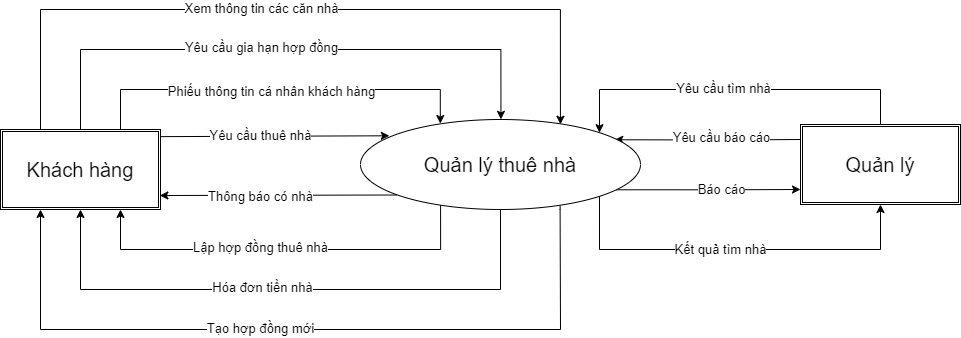

The diagram above was exported from draw.io. Its source (the exported page's mxGraphModel, read from the mxfile embedded in the PNG):
<mxGraphModel dx="1434" dy="696" grid="0" gridSize="10" guides="1" tooltips="1" connect="1" arrows="1" fold="1" page="1" pageScale="1" pageWidth="2339" pageHeight="3300" math="0" shadow="0">
  <root>
    <mxCell id="0" />
    <mxCell id="1" parent="0" />
    <mxCell id="V9TeBkjK-qcedBKNCl06-1" value="&lt;font style=&quot;font-size: 20px;&quot;&gt;Khách hàng&lt;/font&gt;" style="shape=ext;double=1;rounded=0;whiteSpace=wrap;html=1;" parent="1" vertex="1">
      <mxGeometry x="240" y="200" width="160" height="80" as="geometry" />
    </mxCell>
    <mxCell id="04PNe_y4Te7Jgui7nS_v-14" style="edgeStyle=orthogonalEdgeStyle;rounded=0;orthogonalLoop=1;jettySize=auto;html=1;exitX=0;exitY=0.5;exitDx=0;exitDy=0;entryX=0.908;entryY=0.225;entryDx=0;entryDy=0;entryPerimeter=0;" parent="1" target="V9TeBkjK-qcedBKNCl06-4" edge="1">
      <mxGeometry relative="1" as="geometry">
        <mxPoint x="1040" y="210" as="sourcePoint" />
        <mxPoint x="880" y="210" as="targetPoint" />
      </mxGeometry>
    </mxCell>
    <mxCell id="04PNe_y4Te7Jgui7nS_v-19" value="&lt;font style=&quot;font-size: 13px;&quot;&gt;Yêu cầu báo cáo&lt;/font&gt;" style="edgeLabel;html=1;align=center;verticalAlign=middle;resizable=0;points=[];" parent="04PNe_y4Te7Jgui7nS_v-14" connectable="0" vertex="1">
      <mxGeometry x="0.0537" y="-3" relative="1" as="geometry">
        <mxPoint x="18" as="offset" />
      </mxGeometry>
    </mxCell>
    <mxCell id="04PNe_y4Te7Jgui7nS_v-16" style="edgeStyle=orthogonalEdgeStyle;rounded=0;orthogonalLoop=1;jettySize=auto;html=1;exitX=0.5;exitY=0;exitDx=0;exitDy=0;entryX=1;entryY=0;entryDx=0;entryDy=0;" parent="1" source="V9TeBkjK-qcedBKNCl06-2" target="V9TeBkjK-qcedBKNCl06-4" edge="1">
      <mxGeometry relative="1" as="geometry">
        <Array as="points">
          <mxPoint x="1120" y="160" />
          <mxPoint x="839" y="160" />
        </Array>
      </mxGeometry>
    </mxCell>
    <mxCell id="04PNe_y4Te7Jgui7nS_v-20" value="&lt;font style=&quot;font-size: 13px;&quot;&gt;Yêu cầu tìm nhà&lt;/font&gt;" style="edgeLabel;html=1;align=center;verticalAlign=middle;resizable=0;points=[];" parent="04PNe_y4Te7Jgui7nS_v-16" connectable="0" vertex="1">
      <mxGeometry x="0.0756" y="-3" relative="1" as="geometry">
        <mxPoint y="1" as="offset" />
      </mxGeometry>
    </mxCell>
    <mxCell id="V9TeBkjK-qcedBKNCl06-2" value="&lt;font style=&quot;font-size: 20px;&quot;&gt;Quản lý&lt;/font&gt;" style="shape=ext;double=1;rounded=0;whiteSpace=wrap;html=1;" parent="1" vertex="1">
      <mxGeometry x="1040" y="195" width="160" height="80" as="geometry" />
    </mxCell>
    <mxCell id="04PNe_y4Te7Jgui7nS_v-9" style="edgeStyle=orthogonalEdgeStyle;rounded=0;orthogonalLoop=1;jettySize=auto;html=1;exitX=0.286;exitY=0.949;exitDx=0;exitDy=0;entryX=0.75;entryY=1;entryDx=0;entryDy=0;exitPerimeter=0;" parent="1" source="V9TeBkjK-qcedBKNCl06-4" target="V9TeBkjK-qcedBKNCl06-1" edge="1">
      <mxGeometry relative="1" as="geometry">
        <Array as="points">
          <mxPoint x="680" y="320" />
          <mxPoint x="360" y="320" />
        </Array>
      </mxGeometry>
    </mxCell>
    <mxCell id="04PNe_y4Te7Jgui7nS_v-25" value="&lt;font style=&quot;font-size: 13px;&quot;&gt;Lập hợp đồng thuê nhà&lt;/font&gt;" style="edgeLabel;html=1;align=center;verticalAlign=middle;resizable=0;points=[];" parent="04PNe_y4Te7Jgui7nS_v-9" connectable="0" vertex="1">
      <mxGeometry x="0.1096" y="-3" relative="1" as="geometry">
        <mxPoint as="offset" />
      </mxGeometry>
    </mxCell>
    <mxCell id="04PNe_y4Te7Jgui7nS_v-10" style="edgeStyle=orthogonalEdgeStyle;rounded=0;orthogonalLoop=1;jettySize=auto;html=1;exitX=0.5;exitY=1;exitDx=0;exitDy=0;entryX=0.5;entryY=1;entryDx=0;entryDy=0;" parent="1" source="V9TeBkjK-qcedBKNCl06-4" target="V9TeBkjK-qcedBKNCl06-1" edge="1">
      <mxGeometry relative="1" as="geometry">
        <Array as="points">
          <mxPoint x="740" y="360" />
          <mxPoint x="320" y="360" />
        </Array>
      </mxGeometry>
    </mxCell>
    <mxCell id="04PNe_y4Te7Jgui7nS_v-26" value="&lt;font style=&quot;font-size: 13px;&quot;&gt;Hóa đơn tiền nhà&lt;/font&gt;" style="edgeLabel;html=1;align=center;verticalAlign=middle;resizable=0;points=[];" parent="04PNe_y4Te7Jgui7nS_v-10" connectable="0" vertex="1">
      <mxGeometry x="0.146" y="-3" relative="1" as="geometry">
        <mxPoint x="13" as="offset" />
      </mxGeometry>
    </mxCell>
    <mxCell id="04PNe_y4Te7Jgui7nS_v-11" style="edgeStyle=orthogonalEdgeStyle;rounded=0;orthogonalLoop=1;jettySize=auto;html=1;exitX=0.713;exitY=0.957;exitDx=0;exitDy=0;entryX=0.25;entryY=1;entryDx=0;entryDy=0;exitPerimeter=0;" parent="1" source="V9TeBkjK-qcedBKNCl06-4" target="V9TeBkjK-qcedBKNCl06-1" edge="1">
      <mxGeometry relative="1" as="geometry">
        <Array as="points">
          <mxPoint x="800" y="280" />
          <mxPoint x="800" y="280" />
          <mxPoint x="800" y="400" />
          <mxPoint x="280" y="400" />
        </Array>
      </mxGeometry>
    </mxCell>
    <mxCell id="04PNe_y4Te7Jgui7nS_v-27" value="&lt;font style=&quot;font-size: 13px;&quot;&gt;Tạo hợp đồng mới&lt;/font&gt;" style="edgeLabel;html=1;align=center;verticalAlign=middle;resizable=0;points=[];" parent="04PNe_y4Te7Jgui7nS_v-11" connectable="0" vertex="1">
      <mxGeometry x="0.1923" y="-2" relative="1" as="geometry">
        <mxPoint x="31" as="offset" />
      </mxGeometry>
    </mxCell>
    <mxCell id="04PNe_y4Te7Jgui7nS_v-15" style="edgeStyle=orthogonalEdgeStyle;rounded=0;orthogonalLoop=1;jettySize=auto;html=1;exitX=0.912;exitY=0.781;exitDx=0;exitDy=0;entryX=0;entryY=0.5;entryDx=0;entryDy=0;exitPerimeter=0;" parent="1" source="V9TeBkjK-qcedBKNCl06-4" edge="1">
      <mxGeometry relative="1" as="geometry">
        <mxPoint x="879.9999999999995" y="260" as="sourcePoint" />
        <mxPoint x="1040" y="260" as="targetPoint" />
      </mxGeometry>
    </mxCell>
    <mxCell id="04PNe_y4Te7Jgui7nS_v-18" value="&lt;font style=&quot;font-size: 13px;&quot;&gt;Báo cáo&lt;/font&gt;" style="edgeLabel;html=1;align=center;verticalAlign=middle;resizable=0;points=[];" parent="04PNe_y4Te7Jgui7nS_v-15" connectable="0" vertex="1">
      <mxGeometry x="0.1883" y="1" relative="1" as="geometry">
        <mxPoint x="-5" as="offset" />
      </mxGeometry>
    </mxCell>
    <mxCell id="04PNe_y4Te7Jgui7nS_v-17" style="edgeStyle=orthogonalEdgeStyle;rounded=0;orthogonalLoop=1;jettySize=auto;html=1;exitX=1;exitY=1;exitDx=0;exitDy=0;entryX=0.5;entryY=1;entryDx=0;entryDy=0;" parent="1" source="V9TeBkjK-qcedBKNCl06-4" target="V9TeBkjK-qcedBKNCl06-2" edge="1">
      <mxGeometry relative="1" as="geometry">
        <Array as="points">
          <mxPoint x="839" y="320" />
          <mxPoint x="1120" y="320" />
        </Array>
      </mxGeometry>
    </mxCell>
    <mxCell id="04PNe_y4Te7Jgui7nS_v-21" value="&lt;font style=&quot;font-size: 13px;&quot;&gt;Kết quả tìm nhà&lt;/font&gt;" style="edgeLabel;html=1;align=center;verticalAlign=middle;resizable=0;points=[];" parent="04PNe_y4Te7Jgui7nS_v-17" connectable="0" vertex="1">
      <mxGeometry x="-0.1463" y="1" relative="1" as="geometry">
        <mxPoint x="12" as="offset" />
      </mxGeometry>
    </mxCell>
    <mxCell id="V9TeBkjK-qcedBKNCl06-4" value="&lt;font style=&quot;font-size: 20px;&quot;&gt;Quản lý thuê nhà&lt;/font&gt;" style="ellipse;whiteSpace=wrap;html=1;" parent="1" vertex="1">
      <mxGeometry x="600" y="190" width="280" height="90" as="geometry" />
    </mxCell>
    <mxCell id="V9TeBkjK-qcedBKNCl06-8" value="" style="endArrow=classic;html=1;rounded=0;entryX=0.103;entryY=0.181;entryDx=0;entryDy=0;entryPerimeter=0;exitX=1.001;exitY=0.089;exitDx=0;exitDy=0;exitPerimeter=0;" parent="1" source="V9TeBkjK-qcedBKNCl06-1" target="V9TeBkjK-qcedBKNCl06-4" edge="1">
      <mxGeometry width="50" height="50" relative="1" as="geometry">
        <mxPoint x="400" y="210" as="sourcePoint" />
        <mxPoint x="560" y="280" as="targetPoint" />
      </mxGeometry>
    </mxCell>
    <mxCell id="04PNe_y4Te7Jgui7nS_v-4" value="&lt;font style=&quot;font-size: 13px;&quot;&gt;Yêu cầu thuê nhà&lt;/font&gt;" style="edgeLabel;html=1;align=center;verticalAlign=middle;resizable=0;points=[];" parent="V9TeBkjK-qcedBKNCl06-8" connectable="0" vertex="1">
      <mxGeometry x="-0.2792" y="1" relative="1" as="geometry">
        <mxPoint x="17" as="offset" />
      </mxGeometry>
    </mxCell>
    <mxCell id="V9TeBkjK-qcedBKNCl06-9" value="" style="endArrow=classic;html=1;rounded=0;exitX=0.13;exitY=0.839;exitDx=0;exitDy=0;exitPerimeter=0;entryX=0.996;entryY=0.825;entryDx=0;entryDy=0;entryPerimeter=0;" parent="1" source="V9TeBkjK-qcedBKNCl06-4" target="V9TeBkjK-qcedBKNCl06-1" edge="1">
      <mxGeometry width="50" height="50" relative="1" as="geometry">
        <mxPoint x="470" y="300" as="sourcePoint" />
        <mxPoint x="520" y="250" as="targetPoint" />
      </mxGeometry>
    </mxCell>
    <mxCell id="04PNe_y4Te7Jgui7nS_v-28" value="&lt;font style=&quot;font-size: 13px;&quot;&gt;Thông báo có nhà&lt;/font&gt;" style="edgeLabel;html=1;align=center;verticalAlign=middle;resizable=0;points=[];" parent="V9TeBkjK-qcedBKNCl06-9" connectable="0" vertex="1">
      <mxGeometry x="0.262" y="1" relative="1" as="geometry">
        <mxPoint x="13" as="offset" />
      </mxGeometry>
    </mxCell>
    <mxCell id="04PNe_y4Te7Jgui7nS_v-6" style="edgeStyle=orthogonalEdgeStyle;rounded=0;orthogonalLoop=1;jettySize=auto;html=1;exitX=0.25;exitY=0;exitDx=0;exitDy=0;entryX=0.714;entryY=0.053;entryDx=0;entryDy=0;entryPerimeter=0;" parent="1" source="V9TeBkjK-qcedBKNCl06-1" target="V9TeBkjK-qcedBKNCl06-4" edge="1">
      <mxGeometry relative="1" as="geometry">
        <mxPoint x="800" y="190" as="targetPoint" />
        <Array as="points">
          <mxPoint x="280" y="80" />
          <mxPoint x="800" y="80" />
        </Array>
      </mxGeometry>
    </mxCell>
    <mxCell id="04PNe_y4Te7Jgui7nS_v-24" value="&lt;font style=&quot;font-size: 13px;&quot;&gt;Xem thông tin các căn nhà&lt;/font&gt;" style="edgeLabel;html=1;align=center;verticalAlign=middle;resizable=0;points=[];" parent="04PNe_y4Te7Jgui7nS_v-6" connectable="0" vertex="1">
      <mxGeometry x="-0.1493" y="2" relative="1" as="geometry">
        <mxPoint x="19" as="offset" />
      </mxGeometry>
    </mxCell>
    <mxCell id="04PNe_y4Te7Jgui7nS_v-7" style="edgeStyle=orthogonalEdgeStyle;rounded=0;orthogonalLoop=1;jettySize=auto;html=1;exitX=0.5;exitY=0;exitDx=0;exitDy=0;entryX=0.573;entryY=-0.002;entryDx=0;entryDy=0;entryPerimeter=0;" parent="1" edge="1">
      <mxGeometry relative="1" as="geometry">
        <mxPoint x="300" y="200" as="sourcePoint" />
        <mxPoint x="740.44" y="189.82" as="targetPoint" />
        <Array as="points">
          <mxPoint x="320" y="200" />
          <mxPoint x="320" y="120" />
          <mxPoint x="740" y="120" />
        </Array>
      </mxGeometry>
    </mxCell>
    <mxCell id="04PNe_y4Te7Jgui7nS_v-23" value="&lt;font style=&quot;font-size: 13px;&quot;&gt;Yêu cầu gia hạn hợp đồng&lt;/font&gt;" style="edgeLabel;html=1;align=center;verticalAlign=middle;resizable=0;points=[];" parent="04PNe_y4Te7Jgui7nS_v-7" connectable="0" vertex="1">
      <mxGeometry x="-0.0987" y="2" relative="1" as="geometry">
        <mxPoint x="14" y="-1" as="offset" />
      </mxGeometry>
    </mxCell>
    <mxCell id="04PNe_y4Te7Jgui7nS_v-8" style="edgeStyle=orthogonalEdgeStyle;rounded=0;orthogonalLoop=1;jettySize=auto;html=1;exitX=0.75;exitY=0;exitDx=0;exitDy=0;entryX=0.285;entryY=0.045;entryDx=0;entryDy=0;entryPerimeter=0;" parent="1" source="V9TeBkjK-qcedBKNCl06-1" target="V9TeBkjK-qcedBKNCl06-4" edge="1">
      <mxGeometry relative="1" as="geometry">
        <Array as="points">
          <mxPoint x="360" y="160" />
          <mxPoint x="680" y="160" />
        </Array>
      </mxGeometry>
    </mxCell>
    <mxCell id="04PNe_y4Te7Jgui7nS_v-22" value="&lt;font style=&quot;font-size: 13px;&quot;&gt;Phiếu thông tin cá nhân khách hàng&lt;/font&gt;" style="edgeLabel;html=1;align=center;verticalAlign=middle;resizable=0;points=[];" parent="04PNe_y4Te7Jgui7nS_v-8" connectable="0" vertex="1">
      <mxGeometry x="-0.3306" y="-1" relative="1" as="geometry">
        <mxPoint x="58" as="offset" />
      </mxGeometry>
    </mxCell>
  </root>
</mxGraphModel>